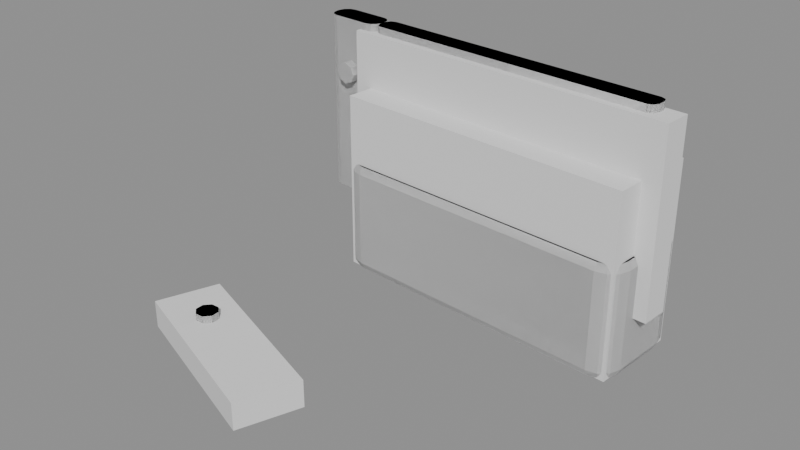 # Source: switch.blend  (saved by Blender 4.5.87; exported with 4.5.12 LTS)
import bpy
from mathutils import Matrix  # noqa: F401  (used for matrix-valued properties, if any)

bpy.ops.wm.read_factory_settings(use_empty=True)
scene = bpy.context.scene
scene.name = 'Scene'

# ---- collections
col_a = bpy.data.collections.new('a'); scene.collection.children.link(col_a)
col_b = bpy.data.collections.new('b'); scene.collection.children.link(col_b)
col_c = bpy.data.collections.new('c'); scene.collection.children.link(col_c)

# ---- materials (node trees are filled in below, after node groups)
mat_greylight14 = bpy.data.materials.new('greyLight14')
mat_grey6 = bpy.data.materials.new('grey6')
mat_greydark = bpy.data.materials.new('greyDark')
mat_greydark2 = bpy.data.materials.new('greyDark2')
mat_coolgrey = bpy.data.materials.new('coolGrey')
mat_yellowlight5 = bpy.data.materials.new('yellowLight5')
mat_coolgreydark = bpy.data.materials.new('coolGreyDark')
mat_coolgreydark2 = bpy.data.materials.new('coolGreyDark2')
mat_blue = bpy.data.materials.new('blue')
mat_yellowlight4 = bpy.data.materials.new('yellowLight4')

# ---- material node trees

# ---- meshes
me_a_console = bpy.data.meshes.new('a_console')
me_a_console.from_pydata([(-0.08395, 0.06548, 0.03), (-0.08395, 0.06548, 0.13), (-0.08291, 0.08045, 0.03), (-0.08291, 0.08045, 0.13), (0.1056, 0.05223, 0.03), (0.1056, 0.05223, 0.13), (0.1066, 0.06719, 0.03), (0.1066, 0.06719, 0.13)], [], [(0, 1, 3, 2), (2, 3, 7, 6), (6, 7, 5, 4), (4, 5, 1, 0), (2, 6, 4, 0), (7, 3, 1, 5)])
me_a_console.materials.append(mat_greylight14)
me_a_console.update()
me_a_dock = bpy.data.meshes.new('a_dock')
me_a_dock.from_pydata([(-0.0752, 0.04983, -2.98e-08), (-0.0752, 0.04983, 0.1), (-0.07171, 0.09971, -2.98e-08), (-0.07171, 0.09971, 0.1), (0.09439, 0.03797, -2.98e-08), (0.09439, 0.03797, 0.1), (0.09788, 0.08785, -2.98e-08), (0.09788, 0.08785, 0.1)], [], [(0, 1, 3, 2), (2, 3, 7, 6), (6, 7, 5, 4), (4, 5, 1, 0), (2, 6, 4, 0), (7, 3, 1, 5)])
me_a_dock.materials.append(mat_grey6)
me_a_dock.update()
me_a_joyconl = bpy.data.meshes.new('a_joyconL')
me_a_joyconl.from_pydata([(-0.01266, -0.09971, 0.0), (-0.01266, -0.09971, 0.015), (-0.1066, -0.06551, 0.0), (-0.1066, -0.06551, 0.015), (-0.0006909, -0.06682, 0.0), (-0.0006909, -0.06682, 0.015), (-0.09466, -0.03262, 0.0), (-0.09466, -0.03262, 0.015)], [], [(0, 1, 3, 2), (2, 3, 7, 6), (6, 7, 5, 4), (4, 5, 1, 0), (2, 6, 4, 0), (7, 3, 1, 5)])
me_a_joyconl.materials.append(mat_greylight14)
me_a_joyconl.update()
me_b_console = bpy.data.meshes.new('b_console')
me_b_console.from_pydata([(0.09627, 0.0649, 0.034), (0.0953, 0.06781, 0.034), (0.09256, 0.06917, 0.034), (-0.06904, 0.08047, 0.034), (-0.07195, 0.0795, 0.034), (-0.07331, 0.07676, 0.034), (-0.07359, 0.07277, 0.034), (-0.07262, 0.06987, 0.034), (-0.06988, 0.0685, 0.034), (0.09172, 0.0572, 0.034), (0.09463, 0.05817, 0.034), (0.09599, 0.06091, 0.034), (0.09627, 0.0649, 0.134), (0.0953, 0.06781, 0.134), (0.09256, 0.06917, 0.134), (-0.06904, 0.08047, 0.134), (-0.07195, 0.0795, 0.134), (-0.07331, 0.07676, 0.134), (-0.07359, 0.07277, 0.134), (-0.07262, 0.06987, 0.134), (-0.06988, 0.0685, 0.134), (0.09172, 0.0572, 0.134), (0.09463, 0.05817, 0.134), (0.09599, 0.06091, 0.134)], [], [(0, 1, 13, 12), (1, 2, 14, 13), (2, 3, 15, 14), (3, 4, 16, 15), (4, 5, 17, 16), (5, 6, 18, 17), (6, 7, 19, 18), (7, 8, 20, 19), (8, 9, 21, 20), (9, 10, 22, 21), (10, 11, 23, 22), (11, 0, 12, 23), (11, 10, 9, 8, 7, 6, 5, 4, 3, 2, 1, 0), (12, 13, 14, 15, 16, 17, 18, 19, 20, 21, 22, 23)])
me_b_console.polygons.foreach_set('use_smooth', [True] * 14)
_k = set([(0, 1), (0, 11), (1, 2), (2, 3), (3, 4), (4, 5), (5, 6), (6, 7), (7, 8), (8, 9), (9, 10), (10, 11), (12, 13), (12, 23), (13, 14), (14, 15), (15, 16), (16, 17), (17, 18), (18, 19), (19, 20), (20, 21), (21, 22), (22, 23)])
me_b_console.attributes.new('sharp_edge', 'BOOLEAN', 'EDGE').data.foreach_set('value', [ (min(e.vertices), max(e.vertices)) in _k for e in me_b_console.edges])
me_b_console.materials.append(mat_greydark)
me_b_console.update()
me_b_dock = bpy.data.meshes.new('b_dock')
me_b_dock.from_pydata([(0.09825, 0.0788, 0.0), (0.09726, 0.08388, 0.0), (0.09386, 0.08779, 0.0), (0.08897, 0.08947, 0.0), (-0.06266, 0.1001, 0.0), (-0.06774, 0.09909, 0.0), (-0.07165, 0.09569, 0.0), (-0.07334, 0.0908, 0.0), (-0.07557, 0.05888, 0.0), (-0.07458, 0.0538, 0.0), (-0.07118, 0.04989, 0.0), (-0.06629, 0.0482, 0.0), (0.08534, 0.0376, 0.0), (0.09042, 0.03859, 0.0), (0.09433, 0.04198, 0.0), (0.09601, 0.04688, 0.0), (0.1002, 0.07866, 0.004), (0.09906, 0.08476, 0.004), (0.09498, 0.08945, 0.004), (0.08911, 0.09147, 0.004), (-0.06252, 0.1021, 0.004), (-0.06862, 0.1009, 0.004), (-0.07331, 0.09681, 0.004), (-0.07533, 0.09094, 0.004), (-0.07756, 0.05902, 0.004), (-0.07638, 0.05292, 0.004), (-0.0723, 0.04823, 0.004), (-0.06643, 0.04621, 0.004), (0.0852, 0.03561, 0.004), (0.0913, 0.03679, 0.004), (0.09599, 0.04087, 0.004), (0.09801, 0.04674, 0.004), (0.1002, 0.07866, 0.058), (0.09906, 0.08476, 0.058), (0.09498, 0.08945, 0.058), (0.08911, 0.09147, 0.058), (-0.06252, 0.1021, 0.058), (-0.06862, 0.1009, 0.058), (-0.07331, 0.09681, 0.058), (-0.07533, 0.09094, 0.058), (-0.07756, 0.05902, 0.058), (-0.07638, 0.05292, 0.058), (-0.0723, 0.04823, 0.058), (-0.06643, 0.04621, 0.058), (0.0852, 0.03561, 0.058), (0.0913, 0.03679, 0.058), (0.09599, 0.04087, 0.058), (0.09801, 0.04674, 0.058), (0.09825, 0.0788, 0.062), (0.09726, 0.08388, 0.062), (0.09386, 0.08779, 0.062), (0.08897, 0.08947, 0.062), (-0.06266, 0.1001, 0.062), (-0.06774, 0.09909, 0.062), (-0.07165, 0.09569, 0.062), (-0.07334, 0.0908, 0.062), (-0.07557, 0.05888, 0.062), (-0.07458, 0.0538, 0.062), (-0.07118, 0.04989, 0.062), (-0.06629, 0.0482, 0.062), (0.08534, 0.0376, 0.062), (0.09042, 0.03859, 0.062), (0.09433, 0.04198, 0.062), (0.09601, 0.04688, 0.062)], [], [(0, 1, 17, 16), (1, 2, 18, 17), (2, 3, 19, 18), (3, 4, 20, 19), (4, 5, 21, 20), (5, 6, 22, 21), (6, 7, 23, 22), (7, 8, 24, 23), (8, 9, 25, 24), (9, 10, 26, 25), (10, 11, 27, 26), (11, 12, 28, 27), (12, 13, 29, 28), (13, 14, 30, 29), (14, 15, 31, 30), (15, 0, 16, 31), (16, 17, 33, 32), (17, 18, 34, 33), (18, 19, 35, 34), (19, 20, 36, 35), (20, 21, 37, 36), (21, 22, 38, 37), (22, 23, 39, 38), (23, 24, 40, 39), (24, 25, 41, 40), (25, 26, 42, 41), (26, 27, 43, 42), (27, 28, 44, 43), (28, 29, 45, 44), (29, 30, 46, 45), (30, 31, 47, 46), (31, 16, 32, 47), (32, 33, 49, 48), (33, 34, 50, 49), (34, 35, 51, 50), (35, 36, 52, 51), (36, 37, 53, 52), (37, 38, 54, 53), (38, 39, 55, 54), (39, 40, 56, 55), (40, 41, 57, 56), (41, 42, 58, 57), (42, 43, 59, 58), (43, 44, 60, 59), (44, 45, 61, 60), (45, 46, 62, 61), (46, 47, 63, 62), (47, 32, 48, 63), (15, 14, 13, 12, 11, 10, 9, 8, 7, 6, 5, 4, 3, 2, 1, 0), (48, 49, 50, 51, 52, 53, 54, 55, 56, 57, 58, 59, 60, 61, 62, 63)])
me_b_dock.polygons.foreach_set('use_smooth', [True] * 50)
_k = set([(0, 1), (0, 15), (1, 2), (2, 3), (3, 4), (4, 5), (5, 6), (6, 7), (7, 8), (8, 9), (9, 10), (10, 11), (11, 12), (12, 13), (13, 14), (14, 15), (48, 49), (48, 63), (49, 50), (50, 51), (51, 52), (52, 53), (53, 54), (54, 55), (55, 56), (56, 57), (57, 58), (58, 59), (59, 60), (60, 61), (61, 62), (62, 63)])
me_b_dock.attributes.new('sharp_edge', 'BOOLEAN', 'EDGE').data.foreach_set('value', [ (min(e.vertices), max(e.vertices)) in _k for e in me_b_dock.edges])
me_b_dock.materials.append(mat_greydark2)
me_b_dock.update()
me_b_joyconl = bpy.data.meshes.new('b_joyconL')
me_b_joyconl.from_pydata([(-0.07338, 0.07577, 0.034), (-0.07398, 0.07881, 0.034), (-0.07601, 0.08116, 0.034), (-0.07895, 0.08217, 0.034), (-0.1009, 0.0837, 0.034), (-0.1039, 0.08311, 0.034), (-0.1063, 0.08107, 0.034), (-0.1073, 0.07814, 0.034), (-0.1074, 0.07614, 0.034), (-0.1068, 0.07309, 0.034), (-0.1048, 0.07075, 0.034), (-0.1019, 0.06974, 0.034), (-0.07993, 0.0682, 0.034), (-0.07688, 0.0688, 0.034), (-0.07453, 0.07083, 0.034), (-0.07352, 0.07377, 0.034), (-0.07338, 0.07577, 0.134), (-0.07398, 0.07881, 0.134), (-0.07601, 0.08116, 0.134), (-0.07895, 0.08217, 0.134), (-0.1009, 0.0837, 0.134), (-0.1039, 0.08311, 0.134), (-0.1063, 0.08107, 0.134), (-0.1073, 0.07814, 0.134), (-0.1074, 0.07614, 0.134), (-0.1068, 0.07309, 0.134), (-0.1048, 0.07075, 0.134), (-0.1019, 0.06974, 0.134), (-0.07993, 0.0682, 0.134), (-0.07688, 0.0688, 0.134), (-0.07453, 0.07083, 0.134), (-0.07352, 0.07377, 0.134), (-0.0909, 0.06897, 0.111), (-0.09125, 0.06398, 0.111), (-0.08667, 0.06867, 0.1092), (-0.08702, 0.06369, 0.1092), (-0.08492, 0.06855, 0.105), (-0.08526, 0.06356, 0.105), (-0.08667, 0.06867, 0.1008), (-0.08702, 0.06369, 0.1008), (-0.0909, 0.06897, 0.099), (-0.09125, 0.06398, 0.099), (-0.09513, 0.06927, 0.1008), (-0.09548, 0.06428, 0.1008), (-0.09689, 0.06939, 0.105), (-0.09723, 0.0644, 0.105), (-0.09513, 0.06927, 0.1092), (-0.09548, 0.06428, 0.1092)], [], [(0, 1, 17, 16), (1, 2, 18, 17), (2, 3, 19, 18), (3, 4, 20, 19), (4, 5, 21, 20), (5, 6, 22, 21), (6, 7, 23, 22), (7, 8, 24, 23), (8, 9, 25, 24), (9, 10, 26, 25), (10, 11, 27, 26), (11, 12, 28, 27), (12, 13, 29, 28), (13, 14, 30, 29), (14, 15, 31, 30), (15, 0, 16, 31), (15, 14, 13, 12, 11, 10, 9, 8, 7, 6, 5, 4, 3, 2, 1, 0), (16, 17, 18, 19, 20, 21, 22, 23, 24, 25, 26, 27, 28, 29, 30, 31), (32, 33, 35, 34), (34, 35, 37, 36), (36, 37, 39, 38), (38, 39, 41, 40), (40, 41, 43, 42), (42, 43, 45, 44), (35, 33, 47, 45, 43, 41, 39, 37), (44, 45, 47, 46), (46, 47, 33, 32), (32, 34, 36, 38, 40, 42, 44, 46)])
me_b_joyconl.polygons.foreach_set('use_smooth', [True] * 28)
_k = set([(0, 1), (0, 15), (1, 2), (2, 3), (3, 4), (4, 5), (5, 6), (6, 7), (7, 8), (8, 9), (9, 10), (10, 11), (11, 12), (12, 13), (13, 14), (14, 15), (16, 17), (16, 31), (17, 18), (18, 19), (19, 20), (20, 21), (21, 22), (22, 23), (23, 24), (24, 25), (25, 26), (26, 27), (27, 28), (28, 29), (29, 30), (30, 31), (32, 34), (32, 46), (33, 35), (33, 47), (34, 36), (35, 37), (36, 38), (37, 39), (38, 40), (39, 41), (40, 42), (41, 43), (42, 44), (43, 45), (44, 46), (45, 47)])
me_b_joyconl.attributes.new('sharp_edge', 'BOOLEAN', 'EDGE').data.foreach_set('value', [ (min(e.vertices), max(e.vertices)) in _k for e in me_b_joyconl.edges])
me_b_joyconl.materials.append(mat_coolgrey)
me_b_joyconl.update()
me_b_joyconr = bpy.data.meshes.new('b_joyconR')
me_b_joyconr.from_pydata([(-0.08168, -0.03787, 0.0), (-0.08889, -0.03724, 0.0), (-0.09546, -0.04031, 0.0), (-0.09962, -0.04624, 0.0), (-0.1017, -0.05188, 0.0), (-0.1023, -0.0591, 0.0), (-0.09924, -0.06567, 0.0), (-0.0933, -0.06982, 0.0), (-0.02565, -0.09445, 0.0), (-0.01843, -0.09508, 0.0), (-0.01186, -0.09202, 0.0), (-0.007702, -0.08608, 0.0), (-0.00565, -0.08044, 0.0), (-0.005019, -0.07322, 0.0), (-0.008081, -0.06666, 0.0), (-0.01402, -0.0625, 0.0), (-0.08168, -0.03787, 0.014), (-0.08889, -0.03724, 0.014), (-0.09546, -0.04031, 0.014), (-0.09962, -0.04624, 0.014), (-0.1017, -0.05188, 0.014), (-0.1023, -0.0591, 0.014), (-0.09924, -0.06567, 0.014), (-0.0933, -0.06982, 0.014), (-0.02565, -0.09445, 0.014), (-0.01843, -0.09508, 0.014), (-0.01186, -0.09202, 0.014), (-0.007702, -0.08608, 0.014), (-0.00565, -0.08044, 0.014), (-0.005019, -0.07322, 0.014), (-0.008081, -0.06666, 0.014), (-0.01402, -0.0625, 0.014), (-0.07997, -0.05659, 0.014), (-0.07997, -0.05659, 0.019), (-0.07687, -0.0532, 0.014), (-0.07687, -0.0532, 0.019), (-0.07228, -0.053, 0.014), (-0.07228, -0.053, 0.019), (-0.0689, -0.0561, 0.014), (-0.0689, -0.0561, 0.019), (-0.0687, -0.06069, 0.014), (-0.0687, -0.06069, 0.019), (-0.0718, -0.06408, 0.014), (-0.0718, -0.06408, 0.019), (-0.07639, -0.06428, 0.014), (-0.07639, -0.06428, 0.019), (-0.07977, -0.06117, 0.014), (-0.07977, -0.06117, 0.019)], [], [(0, 1, 17, 16), (1, 2, 18, 17), (2, 3, 19, 18), (3, 4, 20, 19), (4, 5, 21, 20), (5, 6, 22, 21), (6, 7, 23, 22), (7, 8, 24, 23), (8, 9, 25, 24), (9, 10, 26, 25), (10, 11, 27, 26), (11, 12, 28, 27), (12, 13, 29, 28), (13, 14, 30, 29), (14, 15, 31, 30), (15, 0, 16, 31), (15, 14, 13, 12, 11, 10, 9, 8, 7, 6, 5, 4, 3, 2, 1, 0), (16, 17, 18, 19, 20, 21, 22, 23, 24, 25, 26, 27, 28, 29, 30, 31), (32, 33, 35, 34), (34, 35, 37, 36), (36, 37, 39, 38), (38, 39, 41, 40), (40, 41, 43, 42), (42, 43, 45, 44), (35, 33, 47, 45, 43, 41, 39, 37), (44, 45, 47, 46), (46, 47, 33, 32), (32, 34, 36, 38, 40, 42, 44, 46)])
me_b_joyconr.polygons.foreach_set('use_smooth', [True] * 28)
_k = set([(0, 1), (0, 15), (1, 2), (2, 3), (3, 4), (4, 5), (5, 6), (6, 7), (7, 8), (8, 9), (9, 10), (10, 11), (11, 12), (12, 13), (13, 14), (14, 15), (16, 17), (16, 31), (17, 18), (18, 19), (19, 20), (20, 21), (21, 22), (22, 23), (23, 24), (24, 25), (25, 26), (26, 27), (27, 28), (28, 29), (29, 30), (30, 31), (32, 34), (32, 46), (33, 35), (33, 47), (34, 36), (35, 37), (36, 38), (37, 39), (38, 40), (39, 41), (40, 42), (41, 43), (42, 44), (43, 45), (44, 46), (45, 47)])
me_b_joyconr.attributes.new('sharp_edge', 'BOOLEAN', 'EDGE').data.foreach_set('value', [ (min(e.vertices), max(e.vertices)) in _k for e in me_b_joyconr.edges])
me_b_joyconr.materials.append(mat_yellowlight5)
me_b_joyconr.update()
me_c_console = bpy.data.meshes.new('c_console')
me_c_console.from_pydata([(0.09627, 0.0649, 0.034), (0.0953, 0.06781, 0.034), (0.09256, 0.06917, 0.034), (-0.06904, 0.08047, 0.034), (-0.07195, 0.0795, 0.034), (-0.07331, 0.07676, 0.034), (-0.07359, 0.07277, 0.034), (-0.07262, 0.06987, 0.034), (-0.06988, 0.0685, 0.034), (0.09172, 0.0572, 0.034), (0.09463, 0.05817, 0.034), (0.09599, 0.06091, 0.034), (0.09627, 0.0649, 0.134), (0.0953, 0.06781, 0.134), (0.09256, 0.06917, 0.134), (-0.06904, 0.08047, 0.134), (-0.07195, 0.0795, 0.134), (-0.07331, 0.07676, 0.134), (-0.07359, 0.07277, 0.134), (-0.07262, 0.06987, 0.134), (-0.06988, 0.0685, 0.134), (0.09172, 0.0572, 0.134), (0.09463, 0.05817, 0.134), (0.09599, 0.06091, 0.134)], [], [(0, 1, 13, 12), (1, 2, 14, 13), (2, 3, 15, 14), (3, 4, 16, 15), (4, 5, 17, 16), (5, 6, 18, 17), (6, 7, 19, 18), (7, 8, 20, 19), (8, 9, 21, 20), (9, 10, 22, 21), (10, 11, 23, 22), (11, 0, 12, 23), (11, 10, 9, 8, 7, 6, 5, 4, 3, 2, 1, 0), (12, 13, 14, 15, 16, 17, 18, 19, 20, 21, 22, 23)])
_k = set([(0, 1), (0, 11), (1, 2), (2, 3), (3, 4), (4, 5), (5, 6), (6, 7), (7, 8), (8, 9), (9, 10), (10, 11), (12, 13), (12, 23), (13, 14), (14, 15), (15, 16), (16, 17), (17, 18), (18, 19), (19, 20), (20, 21), (21, 22), (22, 23)])
me_c_console.attributes.new('sharp_edge', 'BOOLEAN', 'EDGE').data.foreach_set('value', [ (min(e.vertices), max(e.vertices)) in _k for e in me_c_console.edges])
me_c_console.materials.append(mat_coolgreydark)
me_c_console.update()
me_c_dock = bpy.data.meshes.new('c_dock')
me_c_dock.from_pydata([(0.09825, 0.0788, 0.0), (0.09726, 0.08388, 0.0), (0.09386, 0.08779, 0.0), (0.08897, 0.08947, 0.0), (-0.06266, 0.1001, 0.0), (-0.06774, 0.09909, 0.0), (-0.07165, 0.09569, 0.0), (-0.07334, 0.0908, 0.0), (-0.07557, 0.05888, 0.0), (-0.07458, 0.0538, 0.0), (-0.07118, 0.04989, 0.0), (-0.06629, 0.0482, 0.0), (0.08534, 0.0376, 0.0), (0.09042, 0.03859, 0.0), (0.09433, 0.04198, 0.0), (0.09601, 0.04688, 0.0), (0.1002, 0.07866, 0.004), (0.09906, 0.08476, 0.004), (0.09498, 0.08945, 0.004), (0.08911, 0.09147, 0.004), (-0.06252, 0.1021, 0.004), (-0.06862, 0.1009, 0.004), (-0.07331, 0.09681, 0.004), (-0.07533, 0.09094, 0.004), (-0.07756, 0.05902, 0.004), (-0.07638, 0.05292, 0.004), (-0.0723, 0.04823, 0.004), (-0.06643, 0.04621, 0.004), (0.0852, 0.03561, 0.004), (0.0913, 0.03679, 0.004), (0.09599, 0.04087, 0.004), (0.09801, 0.04674, 0.004), (0.1002, 0.07866, 0.058), (0.09906, 0.08476, 0.058), (0.09498, 0.08945, 0.058), (0.08911, 0.09147, 0.058), (-0.06252, 0.1021, 0.058), (-0.06862, 0.1009, 0.058), (-0.07331, 0.09681, 0.058), (-0.07533, 0.09094, 0.058), (-0.07756, 0.05902, 0.058), (-0.07638, 0.05292, 0.058), (-0.0723, 0.04823, 0.058), (-0.06643, 0.04621, 0.058), (0.0852, 0.03561, 0.058), (0.0913, 0.03679, 0.058), (0.09599, 0.04087, 0.058), (0.09801, 0.04674, 0.058), (0.09825, 0.0788, 0.062), (0.09726, 0.08388, 0.062), (0.09386, 0.08779, 0.062), (0.08897, 0.08947, 0.062), (-0.06266, 0.1001, 0.062), (-0.06774, 0.09909, 0.062), (-0.07165, 0.09569, 0.062), (-0.07334, 0.0908, 0.062), (-0.07557, 0.05888, 0.062), (-0.07458, 0.0538, 0.062), (-0.07118, 0.04989, 0.062), (-0.06629, 0.0482, 0.062), (0.08534, 0.0376, 0.062), (0.09042, 0.03859, 0.062), (0.09433, 0.04198, 0.062), (0.09601, 0.04688, 0.062)], [], [(0, 1, 17, 16), (1, 2, 18, 17), (2, 3, 19, 18), (3, 4, 20, 19), (4, 5, 21, 20), (5, 6, 22, 21), (6, 7, 23, 22), (7, 8, 24, 23), (8, 9, 25, 24), (9, 10, 26, 25), (10, 11, 27, 26), (11, 12, 28, 27), (12, 13, 29, 28), (13, 14, 30, 29), (14, 15, 31, 30), (15, 0, 16, 31), (16, 17, 33, 32), (17, 18, 34, 33), (18, 19, 35, 34), (19, 20, 36, 35), (20, 21, 37, 36), (21, 22, 38, 37), (22, 23, 39, 38), (23, 24, 40, 39), (24, 25, 41, 40), (25, 26, 42, 41), (26, 27, 43, 42), (27, 28, 44, 43), (28, 29, 45, 44), (29, 30, 46, 45), (30, 31, 47, 46), (31, 16, 32, 47), (32, 33, 49, 48), (33, 34, 50, 49), (34, 35, 51, 50), (35, 36, 52, 51), (36, 37, 53, 52), (37, 38, 54, 53), (38, 39, 55, 54), (39, 40, 56, 55), (40, 41, 57, 56), (41, 42, 58, 57), (42, 43, 59, 58), (43, 44, 60, 59), (44, 45, 61, 60), (45, 46, 62, 61), (46, 47, 63, 62), (47, 32, 48, 63), (15, 14, 13, 12, 11, 10, 9, 8, 7, 6, 5, 4, 3, 2, 1, 0), (48, 49, 50, 51, 52, 53, 54, 55, 56, 57, 58, 59, 60, 61, 62, 63)])
_k = set([(0, 1), (0, 15), (1, 2), (2, 3), (3, 4), (4, 5), (5, 6), (6, 7), (7, 8), (8, 9), (9, 10), (10, 11), (11, 12), (12, 13), (13, 14), (14, 15), (48, 49), (48, 63), (49, 50), (50, 51), (51, 52), (52, 53), (53, 54), (54, 55), (55, 56), (56, 57), (57, 58), (58, 59), (59, 60), (60, 61), (61, 62), (62, 63)])
me_c_dock.attributes.new('sharp_edge', 'BOOLEAN', 'EDGE').data.foreach_set('value', [ (min(e.vertices), max(e.vertices)) in _k for e in me_c_dock.edges])
me_c_dock.materials.append(mat_coolgreydark2)
me_c_dock.update()
me_c_joyconl = bpy.data.meshes.new('c_joyconL')
me_c_joyconl.from_pydata([(-0.07338, 0.07577, 0.034), (-0.07398, 0.07881, 0.034), (-0.07601, 0.08116, 0.034), (-0.07895, 0.08217, 0.034), (-0.1009, 0.0837, 0.034), (-0.1039, 0.08311, 0.034), (-0.1063, 0.08107, 0.034), (-0.1073, 0.07814, 0.034), (-0.1074, 0.07614, 0.034), (-0.1068, 0.07309, 0.034), (-0.1048, 0.07075, 0.034), (-0.1019, 0.06974, 0.034), (-0.07993, 0.0682, 0.034), (-0.07688, 0.0688, 0.034), (-0.07453, 0.07083, 0.034), (-0.07352, 0.07377, 0.034), (-0.07338, 0.07577, 0.134), (-0.07398, 0.07881, 0.134), (-0.07601, 0.08116, 0.134), (-0.07895, 0.08217, 0.134), (-0.1009, 0.0837, 0.134), (-0.1039, 0.08311, 0.134), (-0.1063, 0.08107, 0.134), (-0.1073, 0.07814, 0.134), (-0.1074, 0.07614, 0.134), (-0.1068, 0.07309, 0.134), (-0.1048, 0.07075, 0.134), (-0.1019, 0.06974, 0.134), (-0.07993, 0.0682, 0.134), (-0.07688, 0.0688, 0.134), (-0.07453, 0.07083, 0.134), (-0.07352, 0.07377, 0.134), (-0.0909, 0.06897, 0.111), (-0.09125, 0.06398, 0.111), (-0.08667, 0.06867, 0.1092), (-0.08702, 0.06369, 0.1092), (-0.08492, 0.06855, 0.105), (-0.08526, 0.06356, 0.105), (-0.08667, 0.06867, 0.1008), (-0.08702, 0.06369, 0.1008), (-0.0909, 0.06897, 0.099), (-0.09125, 0.06398, 0.099), (-0.09513, 0.06927, 0.1008), (-0.09548, 0.06428, 0.1008), (-0.09689, 0.06939, 0.105), (-0.09723, 0.0644, 0.105), (-0.09513, 0.06927, 0.1092), (-0.09548, 0.06428, 0.1092)], [], [(0, 1, 17, 16), (1, 2, 18, 17), (2, 3, 19, 18), (3, 4, 20, 19), (4, 5, 21, 20), (5, 6, 22, 21), (6, 7, 23, 22), (7, 8, 24, 23), (8, 9, 25, 24), (9, 10, 26, 25), (10, 11, 27, 26), (11, 12, 28, 27), (12, 13, 29, 28), (13, 14, 30, 29), (14, 15, 31, 30), (15, 0, 16, 31), (15, 14, 13, 12, 11, 10, 9, 8, 7, 6, 5, 4, 3, 2, 1, 0), (16, 17, 18, 19, 20, 21, 22, 23, 24, 25, 26, 27, 28, 29, 30, 31), (32, 33, 35, 34), (34, 35, 37, 36), (36, 37, 39, 38), (38, 39, 41, 40), (40, 41, 43, 42), (42, 43, 45, 44), (35, 33, 47, 45, 43, 41, 39, 37), (44, 45, 47, 46), (46, 47, 33, 32), (32, 34, 36, 38, 40, 42, 44, 46)])
_k = set([(0, 1), (0, 15), (1, 2), (2, 3), (3, 4), (4, 5), (5, 6), (6, 7), (7, 8), (8, 9), (9, 10), (10, 11), (11, 12), (12, 13), (13, 14), (14, 15), (16, 17), (16, 31), (17, 18), (18, 19), (19, 20), (20, 21), (21, 22), (22, 23), (23, 24), (24, 25), (25, 26), (26, 27), (27, 28), (28, 29), (29, 30), (30, 31), (32, 34), (32, 46), (33, 35), (33, 47), (34, 36), (35, 37), (36, 38), (37, 39), (38, 40), (39, 41), (40, 42), (41, 43), (42, 44), (43, 45), (44, 46), (45, 47)])
me_c_joyconl.attributes.new('sharp_edge', 'BOOLEAN', 'EDGE').data.foreach_set('value', [ (min(e.vertices), max(e.vertices)) in _k for e in me_c_joyconl.edges])
me_c_joyconl.materials.append(mat_blue)
me_c_joyconl.update()
me_c_joyconr = bpy.data.meshes.new('c_joyconR')
me_c_joyconr.from_pydata([(-0.08168, -0.03787, 0.0), (-0.08889, -0.03724, 0.0), (-0.09546, -0.04031, 0.0), (-0.09962, -0.04624, 0.0), (-0.1017, -0.05188, 0.0), (-0.1023, -0.0591, 0.0), (-0.09924, -0.06567, 0.0), (-0.0933, -0.06982, 0.0), (-0.02565, -0.09445, 0.0), (-0.01843, -0.09508, 0.0), (-0.01186, -0.09202, 0.0), (-0.007702, -0.08608, 0.0), (-0.00565, -0.08044, 0.0), (-0.005019, -0.07322, 0.0), (-0.008081, -0.06666, 0.0), (-0.01402, -0.0625, 0.0), (-0.08168, -0.03787, 0.014), (-0.08889, -0.03724, 0.014), (-0.09546, -0.04031, 0.014), (-0.09962, -0.04624, 0.014), (-0.1017, -0.05188, 0.014), (-0.1023, -0.0591, 0.014), (-0.09924, -0.06567, 0.014), (-0.0933, -0.06982, 0.014), (-0.02565, -0.09445, 0.014), (-0.01843, -0.09508, 0.014), (-0.01186, -0.09202, 0.014), (-0.007702, -0.08608, 0.014), (-0.00565, -0.08044, 0.014), (-0.005019, -0.07322, 0.014), (-0.008081, -0.06666, 0.014), (-0.01402, -0.0625, 0.014), (-0.07997, -0.05659, 0.014), (-0.07997, -0.05659, 0.019), (-0.07687, -0.0532, 0.014), (-0.07687, -0.0532, 0.019), (-0.07228, -0.053, 0.014), (-0.07228, -0.053, 0.019), (-0.0689, -0.0561, 0.014), (-0.0689, -0.0561, 0.019), (-0.0687, -0.06069, 0.014), (-0.0687, -0.06069, 0.019), (-0.0718, -0.06408, 0.014), (-0.0718, -0.06408, 0.019), (-0.07639, -0.06428, 0.014), (-0.07639, -0.06428, 0.019), (-0.07977, -0.06117, 0.014), (-0.07977, -0.06117, 0.019)], [], [(0, 1, 17, 16), (1, 2, 18, 17), (2, 3, 19, 18), (3, 4, 20, 19), (4, 5, 21, 20), (5, 6, 22, 21), (6, 7, 23, 22), (7, 8, 24, 23), (8, 9, 25, 24), (9, 10, 26, 25), (10, 11, 27, 26), (11, 12, 28, 27), (12, 13, 29, 28), (13, 14, 30, 29), (14, 15, 31, 30), (15, 0, 16, 31), (15, 14, 13, 12, 11, 10, 9, 8, 7, 6, 5, 4, 3, 2, 1, 0), (16, 17, 18, 19, 20, 21, 22, 23, 24, 25, 26, 27, 28, 29, 30, 31), (32, 33, 35, 34), (34, 35, 37, 36), (36, 37, 39, 38), (38, 39, 41, 40), (40, 41, 43, 42), (42, 43, 45, 44), (35, 33, 47, 45, 43, 41, 39, 37), (44, 45, 47, 46), (46, 47, 33, 32), (32, 34, 36, 38, 40, 42, 44, 46)])
_k = set([(0, 1), (0, 15), (1, 2), (2, 3), (3, 4), (4, 5), (5, 6), (6, 7), (7, 8), (8, 9), (9, 10), (10, 11), (11, 12), (12, 13), (13, 14), (14, 15), (16, 17), (16, 31), (17, 18), (18, 19), (19, 20), (20, 21), (21, 22), (22, 23), (23, 24), (24, 25), (25, 26), (26, 27), (27, 28), (28, 29), (29, 30), (30, 31), (32, 34), (32, 46), (33, 35), (33, 47), (34, 36), (35, 37), (36, 38), (37, 39), (38, 40), (39, 41), (40, 42), (41, 43), (42, 44), (43, 45), (44, 46), (45, 47)])
me_c_joyconr.attributes.new('sharp_edge', 'BOOLEAN', 'EDGE').data.foreach_set('value', [ (min(e.vertices), max(e.vertices)) in _k for e in me_c_joyconr.edges])
me_c_joyconr.materials.append(mat_yellowlight4)
me_c_joyconr.update()

# ---- objects
ob_a_console = bpy.data.objects.new('a_console', me_a_console)
ob_a_dock = bpy.data.objects.new('a_dock', me_a_dock)
ob_a_joyconl = bpy.data.objects.new('a_joyconL', me_a_joyconl)
ob_b_console = bpy.data.objects.new('b_console', me_b_console)
ob_b_dock = bpy.data.objects.new('b_dock', me_b_dock)
ob_b_joyconl = bpy.data.objects.new('b_joyconL', me_b_joyconl)
ob_b_joyconr = bpy.data.objects.new('b_joyconR', me_b_joyconr)
ob_c_console = bpy.data.objects.new('c_console', me_c_console)
ob_c_dock = bpy.data.objects.new('c_dock', me_c_dock)
ob_c_joyconl = bpy.data.objects.new('c_joyconL', me_c_joyconl)
ob_c_joyconr = bpy.data.objects.new('c_joyconR', me_c_joyconr)

# ---- transforms, parenting, visibility, modifiers, constraints
ob_a_console.location = (0.0, 0.0, 0.0)
ob_a_dock.location = (0.0, 0.0, 0.0)
ob_a_joyconl.location = (0.0, 0.0, 0.0)
ob_b_console.location = (0.0, 0.0, 0.0)
ob_b_dock.location = (0.0, 0.0, 0.0)
ob_b_joyconl.location = (0.0, 0.0, 0.0)
ob_b_joyconr.location = (0.0, 0.0, 0.0)
ob_c_console.location = (0.0, 0.0, 0.0)
ob_c_dock.location = (0.0, 0.0, 0.0)
ob_c_joyconl.location = (0.0, 0.0, 0.0)
ob_c_joyconr.location = (0.0, 0.0, 0.0)

# ---- collection membership
col_a.objects.link(ob_a_console)
col_a.objects.link(ob_a_dock)
col_a.objects.link(ob_a_joyconl)
col_b.objects.link(ob_b_console)
col_b.objects.link(ob_b_dock)
col_b.objects.link(ob_b_joyconl)
col_b.objects.link(ob_b_joyconr)
col_c.objects.link(ob_c_console)
col_c.objects.link(ob_c_dock)
col_c.objects.link(ob_c_joyconl)
col_c.objects.link(ob_c_joyconr)

# ---- scene / render settings (as saved in the file)
scene.frame_start = 1; scene.frame_end = 250; scene.frame_set(1)
scene.render.engine = 'BLENDER_EEVEE_NEXT'
bpy.context.view_layer.update()

# ---- added for rendering (the .blend has no active camera and no usable light): camera, sun + grey world if the file has none
cam_auto = bpy.data.cameras.new('AutoCamera')
cam_auto.lens = 50.0
cam_auto.sensor_width = 36.0
cam_auto.clip_end = 1000.0
ob_auto_camera = bpy.data.objects.new('AutoCamera', cam_auto)
scene.collection.objects.link(ob_auto_camera)
ob_auto_camera.location = (0.298684, -0.357724, 0.306271)
ob_auto_camera.rotation_euler = (1.09748, -7.21219e-08, 0.694738)
scene.camera = ob_auto_camera
light_auto_sun = bpy.data.lights.new('AutoSun', 'SUN')
light_auto_sun.energy = 3.0
light_auto_sun.angle = 0.0523599
ob_auto_sun = bpy.data.objects.new('AutoSun', light_auto_sun)
scene.collection.objects.link(ob_auto_sun)
ob_auto_sun.rotation_euler = (0.872665, 0.174533, 0.523599)
if scene.world is None:
    world_auto = bpy.data.worlds.new('AutoWorld')
    world_auto.color = (0.3, 0.3, 0.3)
    scene.world = world_auto
bpy.context.view_layer.update()
